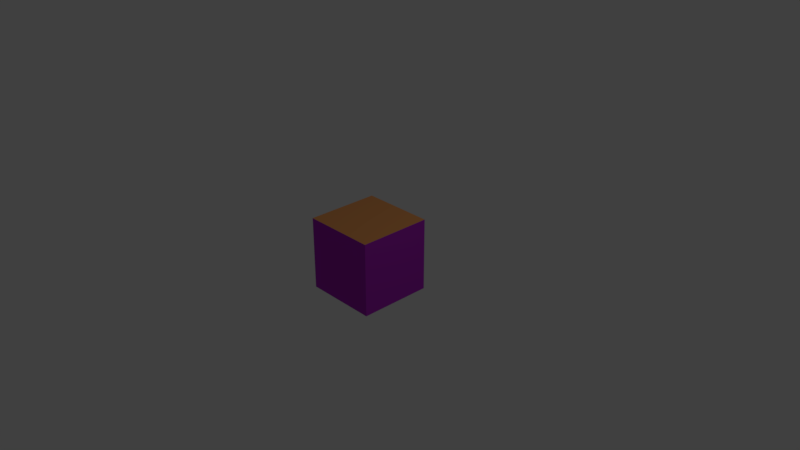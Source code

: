 # Source: standard_cube_top_yellow.blend  (saved by Blender 2.79.0; exported with 4.5.12 LTS)
import bpy
from mathutils import Matrix  # noqa: F401  (used for matrix-valued properties, if any)

bpy.ops.wm.read_factory_settings(use_empty=True)
scene = bpy.context.scene
scene.name = 'Scene'

# ---- collections
col_collection_1 = bpy.data.collections.new('Collection 1'); scene.collection.children.link(col_collection_1)

# ---- materials (node trees are filled in below, after node groups)
mat_material = bpy.data.materials.new('Material')
mat_material.alpha_threshold = 0.0
mat_material.use_transparent_shadow = False
mat_material.diffuse_color = (0.4323, 0.02468, 0.5489, 1.0)
mat_material.roughness = 0.5
mat_material.specular_intensity = 1.0
mat_material.line_color = (0.0, 0.0, 0.0, 1.0)
mat_material_001 = bpy.data.materials.new('Material.001')
mat_material_001.alpha_threshold = 0.0
mat_material_001.use_transparent_shadow = False
mat_material_001.diffuse_color = (0.8, 0.3332, 0.1068, 1.0)
mat_material_001.roughness = 0.5

# ---- material node trees

# ---- world
world_world = bpy.data.worlds.new('World'); scene.world = world_world
world_world.color = (0.05088, 0.05088, 0.05088)
world_world.use_sun_shadow = False
world_world.sun_shadow_jitter_overblur = 0.0
world_world.cycles.sampling_method = 'MANUAL'

# ---- cameras
cam_camera = bpy.data.cameras.new('Camera')
cam_camera.clip_end = 100.0
cam_camera.lens = 35.0
cam_camera.sensor_width = 32.0
cam_camera.sensor_height = 18.0
cam_camera.ortho_scale = 7.314
cam_camera.dof.focus_distance = 0.0
cam_camera.dof.aperture_fstop = 128.0

# ---- lights
light_lamp = bpy.data.lights.new('Lamp', 'POINT')
light_lamp.transmission_factor = 0.0
light_lamp.cutoff_distance = 30.0
light_lamp.energy = 100.0
light_lamp.shadow_buffer_clip_start = 1.001
light_lamp.shadow_soft_size = 0.1
light_lamp.shadow_maximum_resolution = 0.006
light_lamp.use_absolute_resolution = True

# ---- meshes
me_cube = bpy.data.meshes.new('Cube')
me_cube.from_pydata([(1.0, 1.0, -1.0), (1.0, -1.0, -1.0), (-1.0, -1.0, -1.0), (-1.0, 1.0, -1.0), (1.0, 1.0, 1.0), (1.0, -1.0, 1.0), (-1.0, -1.0, 1.0), (-1.0, 1.0, 1.0)], [], [(0, 1, 2, 3), (4, 7, 6, 5), (0, 4, 5, 1), (1, 5, 6, 2), (2, 6, 7, 3), (4, 0, 3, 7)])
me_cube.polygons.foreach_set('material_index', [0, 1, 0, 0, 0, 0])
me_cube.materials.append(mat_material)
me_cube.materials.append(mat_material_001)
me_cube.use_remesh_preserve_volume = False
me_cube.use_remesh_preserve_attributes = False
me_cube.use_mirror_vertex_groups = False
me_cube.update()

# ---- objects
ob_cube = bpy.data.objects.new('Cube', me_cube)
ob_lamp = bpy.data.objects.new('Lamp', light_lamp)
ob_camera = bpy.data.objects.new('Camera', cam_camera)

# ---- transforms, parenting, visibility, modifiers, constraints
ob_cube.location = (0.0, 0.0, 0.0)
ob_cube.scale = (0.5, 0.5, 0.5)
ob_cube.lock_rotations_4d = False
ob_cube.empty_display_type = 'ARROWS'
ob_cube.lineart.crease_threshold = 0.0
ob_lamp.location = (4.076, 1.005, 5.904)
ob_lamp.rotation_euler = (0.6503, 0.05522, 1.866)
ob_lamp.lock_rotations_4d = False
ob_lamp.empty_display_type = 'ARROWS'
ob_lamp.color = (0.0, 0.0, 0.0, 0.0)
ob_lamp.lineart.crease_threshold = 0.0
ob_camera.location = (7.481, -6.508, 5.344)
ob_camera.rotation_euler = (1.109, 0.0, 0.8149)
ob_camera.lock_rotations_4d = False
ob_camera.empty_display_type = 'ARROWS'
ob_camera.color = (0.0, 0.0, 0.0, 0.0)
ob_camera.display_type = 'WIRE'
ob_camera.lineart.crease_threshold = 0.0

# ---- collection membership
col_collection_1.objects.link(ob_cube)
col_collection_1.objects.link(ob_lamp)
col_collection_1.objects.link(ob_camera)

# ---- scene / render settings (as saved in the file)
scene.camera = ob_camera
scene.frame_start = 1; scene.frame_end = 250; scene.frame_set(1)
scene.render.engine = 'BLENDER_EEVEE_NEXT'
scene.render.resolution_percentage = 50
scene.render.dither_intensity = 0.0
scene.cycles.use_denoising = False
scene.cycles.samples = 128
scene.cycles.sampling_pattern = 'TABULATED_SOBOL'
scene.cycles.use_adaptive_sampling = False
scene.cycles.use_light_tree = False
scene.cycles.blur_glossy = 0.0
scene.cycles.sample_clamp_indirect = 0.0
scene.view_settings.view_transform = 'Standard'
bpy.context.view_layer.update()
